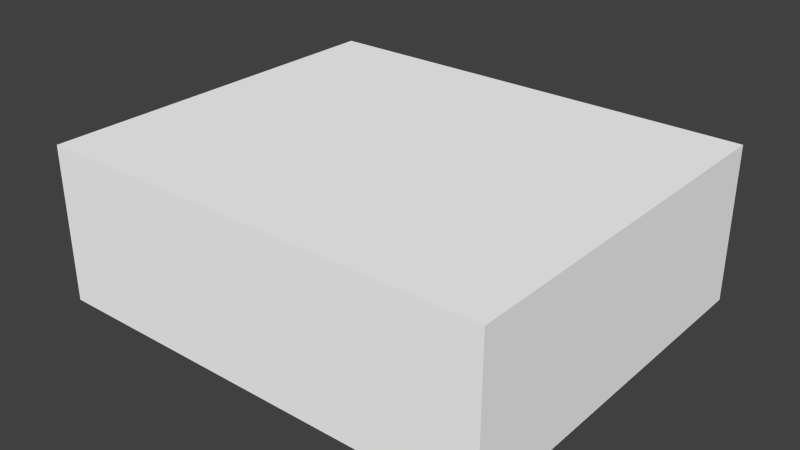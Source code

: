 # Source: gardenshed.blend  (saved by Blender 2.73.0; exported with 4.5.12 LTS)
import bpy
from mathutils import Matrix  # noqa: F401  (used for matrix-valued properties, if any)

bpy.ops.wm.read_factory_settings(use_empty=True)
scene = bpy.context.scene
scene.name = 'Scene'

# ---- collections
col_collection_1 = bpy.data.collections.new('Collection 1'); scene.collection.children.link(col_collection_1)

# ---- materials (node trees are filled in below, after node groups)
mat_material = bpy.data.materials.new('material')
mat_material.alpha_threshold = 0.0
mat_material.use_transparent_shadow = False
mat_material.diffuse_color = (1.0, 1.0, 1.0, 1.0)
mat_material.roughness = 0.5

# ---- material node trees

# ---- world
world_world = bpy.data.worlds.new('World'); scene.world = world_world
world_world.color = (0.05088, 0.05088, 0.05088)
world_world.use_sun_shadow = False
world_world.sun_shadow_jitter_overblur = 0.0
world_world.cycles.sampling_method = 'MANUAL'
world_world.cycles.sample_map_resolution = 256

# ---- meshes
me_id13 = bpy.data.meshes.new('ID13')
me_id13.from_pydata([(472.4, 1.144e-05, -157.5), (-0.0001221, 393.7, -157.5), (-0.0001221, 0.0, -157.5), (472.4, 393.7, -157.5), (472.4, 393.7, 0.0), (0.0, 0.0, 0.0), (0.0, 393.7, 0.0), (472.4, 0.0, 0.0), (0.0, 393.7, 3.937), (0.0, 0.0, 0.0), (0.0, 0.0, 3.937), (0.0, 393.7, 0.0), (0.0, 393.7, 3.937), (472.4, 393.7, 0.0), (0.0, 393.7, 0.0), (472.4, 393.7, 3.937), (472.4, 393.7, 0.0), (472.4, 0.0, 3.937), (472.4, 0.0, 0.0), (472.4, 393.7, 3.937), (472.4, 0.0, 3.937), (0.0, 0.0, 0.0), (472.4, 0.0, 0.0), (0.0, 0.0, 3.937), (472.4, 0.0, 3.937), (0.0, 393.7, 3.937), (0.0, 0.0, 3.937), (472.4, 393.7, 3.937)], [], [(0, 1, 2), (1, 0, 3), (4, 5, 6), (5, 4, 7), (8, 9, 10), (9, 8, 11), (12, 13, 14), (13, 12, 15), (16, 17, 18), (17, 16, 19), (20, 21, 22), (21, 20, 23), (24, 25, 26), (25, 24, 27)])
_uv = me_id13.uv_layers.new(name='UVMap')
_uv.uv.foreach_set('vector', [0.5453, 0.4547, 0.0001683, 0.909, 0.0001683, 0.4547, 0.0001683, 0.909, 0.5453, 0.4547, 0.5453, 0.909, 0.5456, 0.0001684, 0.9998, 0.5453, 0.5456, 0.5453, 0.9998, 0.5453, 0.5456, 0.0001684, 0.9998, 0.0001683, 0.8894, 0.5519, 0.5456, 0.5579, 0.5456, 0.5519, 0.5456, 0.5579, 0.8894, 0.5519, 0.8895, 0.5579, 0.0002283, 0.9093, 0.3768, 0.9159, 0.0001683, 0.9159, 0.3768, 0.9159, 0.0002283, 0.9093, 0.3769, 0.9093, 0.8894, 0.5456, 0.5456, 0.5516, 0.5456, 0.5456, 0.5456, 0.5516, 0.8894, 0.5456, 0.8895, 0.5516, 0.7539, 0.9159, 0.3773, 0.9093, 0.754, 0.9093, 0.3773, 0.9093, 0.7539, 0.9159, 0.3772, 0.9159, 0.5453, 0.0001683, 0.0001683, 0.4544, 0.0001683, 0.0001683, 0.0001683, 0.4544, 0.5453, 0.0001683, 0.5453, 0.4544])
me_id13.materials.append(mat_material)
me_id13.use_remesh_preserve_volume = False
me_id13.use_remesh_preserve_attributes = False
me_id13.use_mirror_vertex_groups = False
me_id13.update()
me_id4 = bpy.data.meshes.new('ID4')
me_id4.from_pydata([(464.6, 385.8, 157.5), (7.874, 385.8, 0.0), (464.6, 385.8, 0.0), (7.874, 385.8, 157.5), (464.6, 385.8, 157.5), (464.6, 7.874, 0.0), (464.6, 7.874, 157.5), (464.6, 385.8, 0.0), (7.874, 385.8, 0.0), (7.874, 220.5, 78.74), (7.874, 220.5, 0.0), (7.874, 173.2, 0.0), (7.874, 7.874, 157.5), (7.874, 7.874, 0.0), (7.874, 173.2, 78.74), (7.874, 385.8, 157.5), (7.874, 7.874, 157.5), (464.6, 7.874, 0.0), (7.874, 7.874, 0.0), (464.6, 7.874, 157.5), (0.0, 173.2, 78.74), (7.874, 173.2, 0.0), (0.0, 173.2, 0.0), (7.874, 173.2, 78.74), (7.874, 220.5, 78.74), (0.0, 173.2, 78.74), (0.0, 220.5, 78.74), (7.874, 173.2, 78.74), (7.874, 220.5, 78.74), (0.0, 220.5, 0.0), (7.874, 220.5, 0.0), (0.0, 220.5, 78.74), (0.0, 0.0, 157.5), (0.0, 173.2, 78.74), (0.0, 0.0, 0.0), (0.0, 393.7, 157.5), (0.0, 220.5, 78.74), (0.0, 220.5, 0.0), (0.0, 393.7, 0.0), (0.0, 173.2, 0.0), (472.4, 0.0, 157.5), (0.0, 0.0, 0.0), (472.4, 0.0, 0.0), (0.0, 0.0, 157.5), (0.0, 393.7, 157.5), (472.4, 393.7, 0.0), (0.0, 393.7, 0.0), (472.4, 393.7, 157.5), (472.4, 393.7, 0.0), (472.4, 0.0, 157.5), (472.4, 0.0, 0.0), (472.4, 393.7, 157.5)], [], [(0, 1, 2), (1, 0, 3), (4, 5, 6), (5, 4, 7), (8, 9, 10), (11, 12, 13), (12, 11, 14), (12, 14, 15), (15, 14, 9), (15, 9, 8), (16, 17, 18), (17, 16, 19), (20, 21, 22), (21, 20, 23), (24, 25, 26), (25, 24, 27), (28, 29, 30), (29, 28, 31), (32, 33, 34), (33, 32, 35), (33, 35, 36), (36, 35, 37), (37, 35, 38), (39, 34, 33), (40, 41, 42), (41, 40, 43), (44, 45, 46), (45, 44, 47), (48, 49, 50), (49, 48, 51)])
_uv = me_id4.uv_layers.new(name='UVMap')
_uv.uv.foreach_set('vector', [0.4599, 0.6356, 0.0002151, 0.4771, 0.4599, 0.4771, 0.0002151, 0.4771, 0.4599, 0.6356, 0.0002151, 0.6356, 0.8413, 0.3181, 0.9998, 0.6986, 0.8413, 0.6986, 0.9998, 0.6986, 0.8413, 0.3181, 0.9998, 0.3181, 0.8408, 0.3181, 0.6744, 0.3974, 0.6744, 0.3181, 0.6268, 0.3181, 0.4604, 0.4767, 0.4604, 0.3181, 0.4604, 0.4767, 0.6268, 0.3181, 0.6268, 0.3974, 0.4604, 0.4767, 0.6268, 0.3974, 0.8408, 0.4767, 0.8408, 0.4767, 0.6268, 0.3974, 0.6744, 0.3974, 0.8408, 0.4767, 0.6744, 0.3974, 0.8408, 0.3181, 0.0002151, 0.3181, 0.4599, 0.4767, 0.0002151, 0.4767, 0.4599, 0.4767, 0.0002151, 0.3181, 0.4599, 0.3181, 0.4841, 0.1592, 0.4762, 0.07991, 0.4841, 0.07991, 0.4762, 0.07991, 0.4841, 0.1592, 0.4762, 0.1592, 0.5079, 0.485, 0.4604, 0.4771, 0.5079, 0.4771, 0.4604, 0.4771, 0.5079, 0.485, 0.4604, 0.485, 0.4841, 0.07948, 0.4762, 0.0002151, 0.4841, 0.0002151, 0.4762, 0.0002151, 0.4841, 0.07948, 0.4762, 0.07948, 0.0002151, 0.636, 0.1746, 0.7153, 0.0002151, 0.7946, 0.1746, 0.7153, 0.0002151, 0.636, 0.3965, 0.636, 0.1746, 0.7153, 0.3965, 0.636, 0.2222, 0.7153, 0.2222, 0.7153, 0.3965, 0.636, 0.2222, 0.7946, 0.2222, 0.7946, 0.3965, 0.636, 0.3965, 0.7946, 0.1746, 0.7946, 0.0002151, 0.7946, 0.1746, 0.7153, 0.4758, 0.3177, 0.0002151, 0.1592, 0.4758, 0.1592, 0.0002151, 0.1592, 0.4758, 0.3177, 0.0002151, 0.3177, 0.0002151, 0.0002151, 0.4758, 0.1587, 0.0002151, 0.1587, 0.4758, 0.1587, 0.0002151, 0.0002151, 0.4758, 0.0002151, 0.7933, 0.636, 0.397, 0.7946, 0.397, 0.636, 0.397, 0.7946, 0.7933, 0.636, 0.7933, 0.7946])
me_id4.materials.append(mat_material)
me_id4.use_remesh_preserve_volume = False
me_id4.use_remesh_preserve_attributes = False
me_id4.use_mirror_vertex_groups = False
me_id4.update()

# ---- objects
ob_sketchup = bpy.data.objects.new('SketchUp', None)
ob_garden_shed = bpy.data.objects.new('Garden_Shed', None)
ob_roof___ceiling = bpy.data.objects.new('Roof___ceiling', me_id13)
ob_walls = bpy.data.objects.new('Walls', me_id4)

# ---- transforms, parenting, visibility, modifiers, constraints
ob_sketchup.location = (0.0, 0.0, 0.0)
ob_sketchup.scale = (0.0254, 0.0254, 0.0254)
ob_sketchup.empty_image_offset = (0.0, 0.0)
ob_sketchup.lineart.crease_threshold = 0.0
ob_garden_shed.parent = ob_sketchup
ob_garden_shed.location = (1768.0, 377.6, -2.099e-16)
ob_garden_shed.empty_image_offset = (0.0, 0.0)
ob_garden_shed.lineart.crease_threshold = 0.0
ob_roof___ceiling.parent = ob_garden_shed
ob_roof___ceiling.location = (0.0, 0.0, 157.5)
ob_roof___ceiling.lineart.crease_threshold = 0.0
ob_walls.parent = ob_garden_shed
ob_walls.location = (0.0, 0.0, 0.0)
ob_walls.lineart.crease_threshold = 0.0

# ---- collection membership
col_collection_1.objects.link(ob_sketchup)
col_collection_1.objects.link(ob_garden_shed)
col_collection_1.objects.link(ob_roof___ceiling)
col_collection_1.objects.link(ob_walls)

# ---- scene / render settings (as saved in the file)
scene.frame_start = 1; scene.frame_end = 250; scene.frame_set(1)
scene.render.engine = 'BLENDER_EEVEE_NEXT'
scene.render.resolution_percentage = 50
scene.render.dither_intensity = 0.0
scene.cycles.use_denoising = False
scene.cycles.samples = 10
scene.cycles.sampling_pattern = 'TABULATED_SOBOL'
scene.cycles.light_sampling_threshold = 0.0
scene.cycles.use_adaptive_sampling = False
scene.cycles.use_light_tree = False
scene.cycles.blur_glossy = 0.0
scene.cycles.pixel_filter_type = 'GAUSSIAN'
scene.cycles.sample_clamp_indirect = 0.0
scene.view_settings.view_transform = 'Standard'
bpy.context.view_layer.update()

# ---- added for rendering (the .blend has no active camera and no usable light): camera, sun
cam_auto = bpy.data.cameras.new('AutoCamera')
cam_auto.lens = 50.0
cam_auto.sensor_width = 36.0
cam_auto.clip_end = 1000.0
ob_auto_camera = bpy.data.objects.new('AutoCamera', cam_auto)
scene.collection.objects.link(ob_auto_camera)
ob_auto_camera.location = (65.8484, -3.33817, 14.0036)
ob_auto_camera.rotation_euler = (1.09748, -7.21219e-08, 0.694738)
scene.camera = ob_auto_camera
light_auto_sun = bpy.data.lights.new('AutoSun', 'SUN')
light_auto_sun.energy = 3.0
light_auto_sun.angle = 0.0523599
ob_auto_sun = bpy.data.objects.new('AutoSun', light_auto_sun)
scene.collection.objects.link(ob_auto_sun)
ob_auto_sun.rotation_euler = (0.872665, 0.174533, 0.523599)
bpy.context.view_layer.update()
